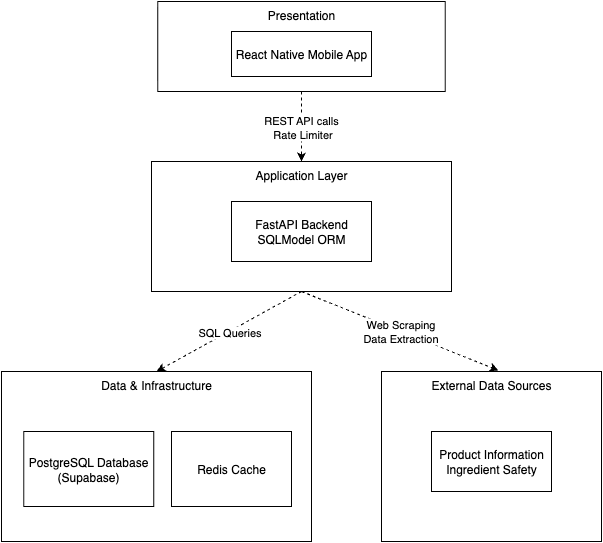

The diagram above was exported from draw.io. Its source (the exported page's mxGraphModel, read from the mxfile embedded in the PNG):
<mxGraphModel dx="1016" dy="655" grid="1" gridSize="10" guides="1" tooltips="1" connect="1" arrows="1" fold="1" page="1" pageScale="1" pageWidth="850" pageHeight="1100" math="0" shadow="0">
  <root>
    <mxCell id="0" />
    <mxCell id="1" parent="0" />
    <mxCell id="7XirlFZGvh90K1MXG7mh-3" value="&lt;div&gt;&lt;span style=&quot;background-color: transparent; color: light-dark(rgb(0, 0, 0), rgb(255, 255, 255));&quot;&gt;Presentation&lt;/span&gt;&lt;/div&gt;" style="rounded=0;whiteSpace=wrap;html=1;verticalAlign=top;" vertex="1" parent="1">
      <mxGeometry x="256.25" y="10" width="287.5" height="90" as="geometry" />
    </mxCell>
    <mxCell id="7XirlFZGvh90K1MXG7mh-5" value="Application Layer" style="rounded=0;whiteSpace=wrap;html=1;verticalAlign=top;" vertex="1" parent="1">
      <mxGeometry x="250" y="170" width="300" height="130" as="geometry" />
    </mxCell>
    <mxCell id="7XirlFZGvh90K1MXG7mh-7" value="Data &amp;amp; Infrastructure" style="rounded=0;whiteSpace=wrap;html=1;verticalAlign=top;" vertex="1" parent="1">
      <mxGeometry x="100" y="380" width="310" height="170" as="geometry" />
    </mxCell>
    <mxCell id="7XirlFZGvh90K1MXG7mh-9" value="PostgreSQL Database (Supabase)" style="rounded=0;whiteSpace=wrap;html=1;" vertex="1" parent="1">
      <mxGeometry x="122.25" y="440" width="130" height="75" as="geometry" />
    </mxCell>
    <mxCell id="7XirlFZGvh90K1MXG7mh-10" value="React Native Mobile App" style="rounded=0;whiteSpace=wrap;html=1;" vertex="1" parent="1">
      <mxGeometry x="330" y="40" width="140" height="45" as="geometry" />
    </mxCell>
    <mxCell id="7XirlFZGvh90K1MXG7mh-11" value="FastAPI Backend&lt;div&gt;SQLModel ORM&lt;/div&gt;" style="rounded=0;whiteSpace=wrap;html=1;" vertex="1" parent="1">
      <mxGeometry x="330" y="210" width="140" height="60" as="geometry" />
    </mxCell>
    <mxCell id="7XirlFZGvh90K1MXG7mh-13" value="" style="endArrow=classic;html=1;rounded=0;entryX=0.5;entryY=0;entryDx=0;entryDy=0;dashed=1;exitX=0.5;exitY=1;exitDx=0;exitDy=0;" edge="1" parent="1" source="7XirlFZGvh90K1MXG7mh-3" target="7XirlFZGvh90K1MXG7mh-5">
      <mxGeometry relative="1" as="geometry">
        <mxPoint x="400" y="240" as="sourcePoint" />
        <mxPoint x="500" y="340" as="targetPoint" />
      </mxGeometry>
    </mxCell>
    <mxCell id="7XirlFZGvh90K1MXG7mh-14" value="REST API calls&amp;nbsp;&lt;div&gt;Rate Limiter&lt;/div&gt;" style="edgeLabel;resizable=0;html=1;;align=center;verticalAlign=middle;" connectable="0" vertex="1" parent="7XirlFZGvh90K1MXG7mh-13">
      <mxGeometry relative="1" as="geometry" />
    </mxCell>
    <mxCell id="7XirlFZGvh90K1MXG7mh-15" value="Redis Cache" style="rounded=0;whiteSpace=wrap;html=1;verticalAlign=middle;" vertex="1" parent="1">
      <mxGeometry x="270" y="440" width="120" height="75" as="geometry" />
    </mxCell>
    <mxCell id="7XirlFZGvh90K1MXG7mh-19" value="" style="endArrow=classic;html=1;rounded=0;exitX=0.5;exitY=1;exitDx=0;exitDy=0;entryX=0.5;entryY=0;entryDx=0;entryDy=0;dashed=1;" edge="1" parent="1" source="7XirlFZGvh90K1MXG7mh-5" target="7XirlFZGvh90K1MXG7mh-7">
      <mxGeometry relative="1" as="geometry">
        <mxPoint x="340" y="330" as="sourcePoint" />
        <mxPoint x="440" y="330" as="targetPoint" />
      </mxGeometry>
    </mxCell>
    <mxCell id="7XirlFZGvh90K1MXG7mh-20" value="SQL Queries" style="edgeLabel;resizable=0;html=1;;align=center;verticalAlign=middle;" connectable="0" vertex="1" parent="7XirlFZGvh90K1MXG7mh-19">
      <mxGeometry relative="1" as="geometry" />
    </mxCell>
    <mxCell id="31jSBuSwPCWIBEJbtuts-2" value="External Data Sources" style="rounded=0;whiteSpace=wrap;html=1;verticalAlign=top;" vertex="1" parent="1">
      <mxGeometry x="480" y="380" width="220" height="170" as="geometry" />
    </mxCell>
    <mxCell id="31jSBuSwPCWIBEJbtuts-7" value="" style="endArrow=classic;html=1;rounded=0;entryX=0.532;entryY=-0.006;entryDx=0;entryDy=0;entryPerimeter=0;dashed=1;" edge="1" parent="1" target="31jSBuSwPCWIBEJbtuts-2">
      <mxGeometry relative="1" as="geometry">
        <mxPoint x="400" y="300" as="sourcePoint" />
        <mxPoint x="440" y="320" as="targetPoint" />
      </mxGeometry>
    </mxCell>
    <mxCell id="31jSBuSwPCWIBEJbtuts-8" value="Web Scraping&lt;div&gt;Data Extraction&lt;/div&gt;" style="edgeLabel;resizable=0;html=1;;align=center;verticalAlign=middle;" connectable="0" vertex="1" parent="31jSBuSwPCWIBEJbtuts-7">
      <mxGeometry relative="1" as="geometry" />
    </mxCell>
    <mxCell id="31jSBuSwPCWIBEJbtuts-9" value="Product Information&lt;div&gt;Ingredient Safety&lt;/div&gt;" style="rounded=0;whiteSpace=wrap;html=1;" vertex="1" parent="1">
      <mxGeometry x="530" y="440" width="120" height="60" as="geometry" />
    </mxCell>
  </root>
</mxGraphModel>